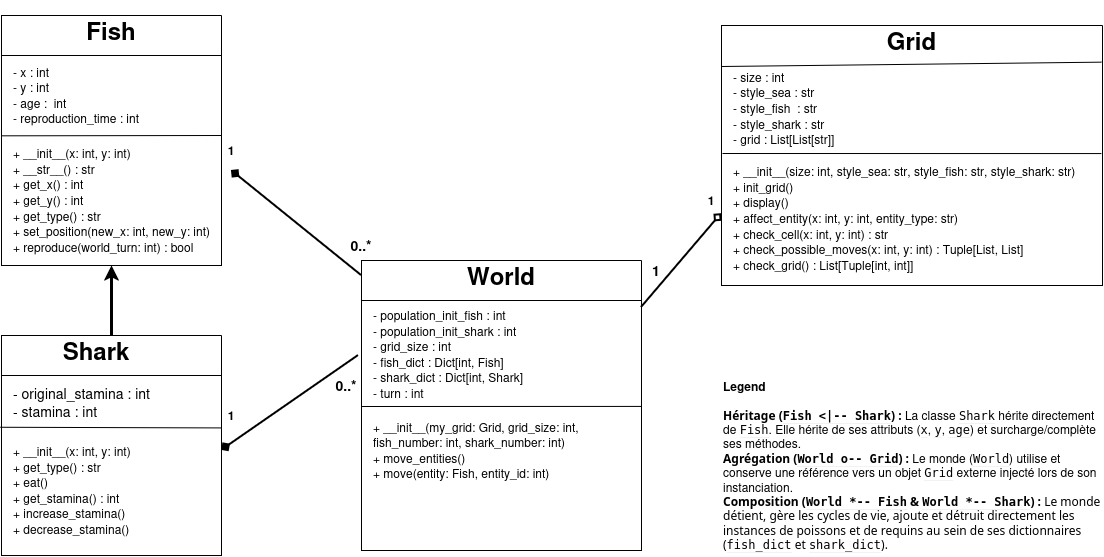

The diagram above was exported from draw.io. Its source (the exported page's mxGraphModel, read from the mxfile embedded in the PNG):
<mxGraphModel dx="1027" dy="615" grid="1" gridSize="10" guides="1" tooltips="1" connect="1" arrows="1" fold="1" page="1" pageScale="1" pageWidth="1169" pageHeight="827" math="0" shadow="0">
  <root>
    <mxCell id="0" />
    <mxCell id="1" parent="0" />
    <mxCell id="v8tmar7plMbIhexyVozE-13" parent="1" style="swimlane;startSize=0;" value="" vertex="1">
      <mxGeometry height="290" width="280" x="400" y="265" as="geometry">
        <mxRectangle height="40" width="50" x="320" y="230" as="alternateBounds" />
      </mxGeometry>
    </mxCell>
    <mxCell id="v8tmar7plMbIhexyVozE-14" parent="v8tmar7plMbIhexyVozE-13" style="text;html=1;whiteSpace=wrap;strokeColor=none;fillColor=none;align=center;verticalAlign=middle;rounded=0;" value="&lt;h1&gt;World&lt;/h1&gt;" vertex="1">
      <mxGeometry height="30" width="280" as="geometry" />
    </mxCell>
    <mxCell id="v8tmar7plMbIhexyVozE-15" edge="1" parent="v8tmar7plMbIhexyVozE-13" style="endArrow=none;html=1;rounded=0;entryX=-0.005;entryY=0.207;entryDx=0;entryDy=0;entryPerimeter=0;" value="">
      <mxGeometry height="50" relative="1" width="50" x="0.4184" as="geometry">
        <Array as="points">
          <mxPoint x="280" y="40.02999999999997" />
        </Array>
        <mxPoint x="160.95" y="40" as="sourcePoint" />
        <mxPoint x="-4.551914400963142e-14" y="40.02999999999997" as="targetPoint" />
      </mxGeometry>
    </mxCell>
    <mxCell id="v8tmar7plMbIhexyVozE-40" edge="1" parent="v8tmar7plMbIhexyVozE-13" style="endArrow=none;html=1;rounded=0;exitX=1;exitY=0.548;exitDx=0;exitDy=0;exitPerimeter=0;" value="">
      <mxGeometry height="50" relative="1" width="50" as="geometry">
        <mxPoint x="280" y="145.92000000000007" as="sourcePoint" />
        <mxPoint x="0.5" y="146" as="targetPoint" />
      </mxGeometry>
    </mxCell>
    <mxCell id="v8tmar7plMbIhexyVozE-51" parent="v8tmar7plMbIhexyVozE-13" style="text;html=1;whiteSpace=wrap;strokeColor=none;fillColor=none;align=left;verticalAlign=middle;rounded=0;" value="&lt;div style=&quot;line-height: 130%;&quot;&gt;&lt;div align=&quot;left&quot;&gt;- population_init_fish : int&lt;br&gt;- population_init_shark : int&lt;br&gt;- grid_size : int&lt;br&gt;- fish_dict : Dict[int, Fish]&lt;br&gt;- shark_dict : Dict[int, Shark]&lt;br&gt;- turn : int&lt;/div&gt;&lt;/div&gt;" vertex="1">
      <mxGeometry height="93" width="270" x="10" y="47" as="geometry" />
    </mxCell>
    <mxCell id="v8tmar7plMbIhexyVozE-52" parent="v8tmar7plMbIhexyVozE-13" style="text;html=1;whiteSpace=wrap;strokeColor=none;fillColor=none;align=left;verticalAlign=middle;rounded=0;" value="&lt;div style=&quot;line-height: 130%;&quot;&gt; + __init__(my_grid: Grid, grid_size: int, fish_number: int, shark_number: int)&lt;br&gt;    + move_entities()&lt;br&gt;    + move(entity: Fish, entity_id: int)&lt;/div&gt;" vertex="1">
      <mxGeometry height="70" width="270" x="10" y="155" as="geometry" />
    </mxCell>
    <mxCell id="v8tmar7plMbIhexyVozE-25" parent="1" style="swimlane;startSize=0;" value="" vertex="1">
      <mxGeometry height="260" width="381" x="760" y="30" as="geometry">
        <mxRectangle height="40" width="50" x="580" y="40" as="alternateBounds" />
      </mxGeometry>
    </mxCell>
    <mxCell id="v8tmar7plMbIhexyVozE-26" parent="v8tmar7plMbIhexyVozE-25" style="text;html=1;whiteSpace=wrap;strokeColor=none;fillColor=none;align=center;verticalAlign=middle;rounded=0;" value="&lt;h1&gt;Grid&lt;/h1&gt;" vertex="1">
      <mxGeometry height="30" width="381" as="geometry" />
    </mxCell>
    <mxCell id="v8tmar7plMbIhexyVozE-39" edge="1" parent="v8tmar7plMbIhexyVozE-25" style="endArrow=none;html=1;rounded=0;exitX=0.997;exitY=0.414;exitDx=0;exitDy=0;exitPerimeter=0;" value="">
      <mxGeometry height="50" relative="1" width="50" as="geometry">
        <mxPoint x="379.85699999999997" y="128.06" as="sourcePoint" />
        <mxPoint x="1" y="128" as="targetPoint" />
      </mxGeometry>
    </mxCell>
    <mxCell id="v8tmar7plMbIhexyVozE-45" parent="v8tmar7plMbIhexyVozE-25" style="text;html=1;whiteSpace=wrap;strokeColor=none;fillColor=none;align=left;verticalAlign=middle;rounded=0;" value="&lt;div style=&quot;line-height: 130%;&quot;&gt;&lt;div&gt;&lt;font&gt;- size : int&lt;br&gt;- style_sea : str&lt;/font&gt;&lt;div align=&quot;left&quot;&gt;&lt;font&gt;- style_fish&amp;nbsp; : str&lt;/font&gt;&lt;/div&gt;&lt;font&gt;- style_shark : str&lt;/font&gt;&lt;/div&gt;&lt;div&gt;- grid : List[List[str]]&lt;/div&gt;&lt;/div&gt;" vertex="1">
      <mxGeometry height="70" width="191" x="10" y="48" as="geometry" />
    </mxCell>
    <mxCell id="v8tmar7plMbIhexyVozE-46" parent="v8tmar7plMbIhexyVozE-25" style="text;html=1;whiteSpace=wrap;strokeColor=none;fillColor=none;align=left;verticalAlign=middle;rounded=0;" value="&lt;div style=&quot;line-height: 130%;&quot;&gt;+ __init__(size: int, style_sea: str, style_fish: str, style_shark: str)&lt;br/&gt;    + init_grid()&lt;br/&gt;    + display()&lt;br/&gt;    + affect_entity(x: int, y: int, entity_type: str)&lt;br/&gt;    + check_cell(x: int, y: int) : str&lt;br/&gt;    + check_possible_moves(x: int, y: int) : Tuple[List, List]&lt;br/&gt;    + check_grid() : List[Tuple[int, int]]&lt;div&gt;&lt;/div&gt;&lt;/div&gt;" vertex="1">
      <mxGeometry height="120" width="371" x="10" y="133" as="geometry" />
    </mxCell>
    <mxCell id="v8tmar7plMbIhexyVozE-49" edge="1" parent="v8tmar7plMbIhexyVozE-25" source="v8tmar7plMbIhexyVozE-25" style="endArrow=none;html=1;rounded=0;exitX=0.997;exitY=0.141;exitDx=0;exitDy=0;exitPerimeter=0;" value="">
      <mxGeometry height="50" relative="1" width="50" as="geometry">
        <mxPoint x="377" y="40" as="sourcePoint" />
        <mxPoint y="41" as="targetPoint" />
      </mxGeometry>
    </mxCell>
    <mxCell id="v8tmar7plMbIhexyVozE-28" parent="1" style="swimlane;startSize=0;" value="" vertex="1">
      <mxGeometry height="250" width="220" x="40" y="20" as="geometry">
        <mxRectangle height="40" width="50" x="320" y="230" as="alternateBounds" />
      </mxGeometry>
    </mxCell>
    <mxCell id="v8tmar7plMbIhexyVozE-29" parent="v8tmar7plMbIhexyVozE-28" style="text;html=1;whiteSpace=wrap;strokeColor=none;fillColor=none;align=center;verticalAlign=middle;rounded=0;" value="&lt;h1&gt;Fish&lt;/h1&gt;" vertex="1">
      <mxGeometry height="30" width="220" as="geometry" />
    </mxCell>
    <mxCell id="v8tmar7plMbIhexyVozE-30" edge="1" parent="v8tmar7plMbIhexyVozE-28" style="endArrow=none;html=1;rounded=0;entryX=-0.005;entryY=0.207;entryDx=0;entryDy=0;entryPerimeter=0;" value="">
      <mxGeometry height="50" relative="1" width="50" x="0.1682" as="geometry">
        <Array as="points">
          <mxPoint x="220" y="40.03" />
        </Array>
        <mxPoint x="160.95" y="40" as="sourcePoint" />
        <mxPoint x="-4.551914400963142e-14" y="40.02999999999997" as="targetPoint" />
      </mxGeometry>
    </mxCell>
    <mxCell id="v8tmar7plMbIhexyVozE-36" parent="v8tmar7plMbIhexyVozE-28" style="text;html=1;whiteSpace=wrap;strokeColor=none;fillColor=none;align=left;verticalAlign=middle;rounded=0;" value="&lt;div style=&quot;line-height: 130%;&quot;&gt;&lt;font style=&quot;line-height: 130%;&quot;&gt;- x : int&lt;br&gt;- y : int&lt;br&gt;- age :&amp;nbsp; int&lt;br&gt;- reproduction_time : int&lt;/font&gt;&lt;/div&gt;" vertex="1">
      <mxGeometry height="60" width="210" x="10" y="50" as="geometry" />
    </mxCell>
    <mxCell id="v8tmar7plMbIhexyVozE-47" parent="v8tmar7plMbIhexyVozE-28" style="text;html=1;whiteSpace=wrap;strokeColor=none;fillColor=none;align=left;verticalAlign=middle;rounded=0;" value="&lt;div style=&quot;line-height: 130%;&quot;&gt;+ __init__(x: int, y: int)&lt;br&gt;+ __str__() : str&lt;br&gt;+ get_x() : int&lt;br&gt;+ get_y() : int&lt;br&gt;+ get_type() : str&lt;br&gt;+ set_position(new_x: int, new_y: int)&lt;br&gt;+ reproduce(world_turn: int) : bool&lt;/div&gt;" vertex="1">
      <mxGeometry height="130" width="210" x="10" y="120" as="geometry" />
    </mxCell>
    <mxCell id="v8tmar7plMbIhexyVozE-37" edge="1" parent="v8tmar7plMbIhexyVozE-28" style="endArrow=none;html=1;rounded=0;exitX=0.989;exitY=0.411;exitDx=0;exitDy=0;exitPerimeter=0;entryX=1;entryY=0;entryDx=0;entryDy=0;" target="v8tmar7plMbIhexyVozE-47" value="">
      <mxGeometry height="50" relative="1" width="50" as="geometry">
        <mxPoint x="-8.526512829121202e-14" y="120.32" as="sourcePoint" />
        <mxPoint x="62.41999999999999" y="120" as="targetPoint" />
      </mxGeometry>
    </mxCell>
    <mxCell id="v8tmar7plMbIhexyVozE-31" parent="1" style="swimlane;startSize=0;" value="" vertex="1">
      <mxGeometry height="220" width="220" x="40" y="340" as="geometry">
        <mxRectangle height="40" width="50" x="320" y="230" as="alternateBounds" />
      </mxGeometry>
    </mxCell>
    <mxCell id="v8tmar7plMbIhexyVozE-32" parent="v8tmar7plMbIhexyVozE-31" style="text;html=1;whiteSpace=wrap;strokeColor=none;fillColor=none;align=center;verticalAlign=middle;rounded=0;" value="&lt;h1&gt;Shark&lt;/h1&gt;" vertex="1">
      <mxGeometry height="30" width="60" x="65" as="geometry" />
    </mxCell>
    <mxCell id="v8tmar7plMbIhexyVozE-41" parent="v8tmar7plMbIhexyVozE-31" style="text;html=1;whiteSpace=wrap;strokeColor=none;fillColor=none;align=left;verticalAlign=middle;rounded=0;" value="&lt;div style=&quot;line-height: 130%;&quot;&gt;&lt;div align=&quot;left&quot;&gt;&lt;font style=&quot;font-size: 14px; line-height: 130%;&quot;&gt;- original_stamina : int&lt;br&gt;- stamina : int&lt;/font&gt;&lt;/div&gt;&lt;/div&gt;" vertex="1">
      <mxGeometry height="40" width="191" x="10" y="47" as="geometry" />
    </mxCell>
    <mxCell id="v8tmar7plMbIhexyVozE-48" parent="v8tmar7plMbIhexyVozE-31" style="text;html=1;whiteSpace=wrap;strokeColor=none;fillColor=none;align=left;verticalAlign=middle;rounded=0;" value="&lt;div align=&quot;left&quot; style=&quot;line-height: 130%;&quot;&gt;+ __init__(x: int, y: int)&lt;br&gt;+ get_type() : str&lt;br&gt;+ eat()&lt;br&gt;+ get_stamina() : int&lt;br&gt;+ increase_stamina()&lt;br&gt;&lt;div&gt;+ decrease_stamina()&lt;/div&gt;&lt;/div&gt;" vertex="1">
      <mxGeometry height="90" width="191" x="10" y="110" as="geometry" />
    </mxCell>
    <mxCell id="v8tmar7plMbIhexyVozE-44" edge="1" parent="v8tmar7plMbIhexyVozE-31" style="endArrow=none;html=1;rounded=0;entryX=-0.005;entryY=0.207;entryDx=0;entryDy=0;entryPerimeter=0;" value="">
      <mxGeometry height="50" relative="1" width="50" x="0.1682" as="geometry">
        <Array as="points">
          <mxPoint x="220" y="40.02999999999997" />
        </Array>
        <mxPoint x="160.95000000000005" y="40" as="sourcePoint" />
        <mxPoint y="40.02999999999997" as="targetPoint" />
      </mxGeometry>
    </mxCell>
    <mxCell id="v8tmar7plMbIhexyVozE-35" edge="1" parent="1" source="v8tmar7plMbIhexyVozE-32" style="endArrow=classic;html=1;rounded=0;strokeWidth=3;exitX=0.75;exitY=0;exitDx=0;exitDy=0;" target="v8tmar7plMbIhexyVozE-28" value="">
      <mxGeometry height="50" relative="1" width="50" as="geometry">
        <mxPoint x="148.40900000000005" y="399.99999999999994" as="sourcePoint" />
        <mxPoint x="49.99999999999997" y="351.51" as="targetPoint" />
      </mxGeometry>
    </mxCell>
    <mxCell id="v8tmar7plMbIhexyVozE-53" edge="1" parent="1" source="v8tmar7plMbIhexyVozE-25" style="endArrow=none;html=1;rounded=0;entryX=1;entryY=0;entryDx=0;entryDy=0;exitX=0;exitY=0.724;exitDx=0;exitDy=0;strokeWidth=2;endFill=0;startArrow=diamond;startFill=0;exitPerimeter=0;" target="v8tmar7plMbIhexyVozE-51" value="">
      <mxGeometry height="50" relative="1" width="50" as="geometry">
        <mxPoint x="410" y="360" as="sourcePoint" />
        <mxPoint x="460" y="310" as="targetPoint" />
      </mxGeometry>
    </mxCell>
    <mxCell id="v8tmar7plMbIhexyVozE-54" parent="1" style="text;html=1;whiteSpace=wrap;strokeColor=none;fillColor=none;align=center;verticalAlign=middle;rounded=0;" value="&lt;b&gt;1&lt;/b&gt;" vertex="1">
      <mxGeometry height="30" width="20" x="740" y="190" as="geometry" />
    </mxCell>
    <mxCell id="v8tmar7plMbIhexyVozE-55" edge="1" parent="1" source="v8tmar7plMbIhexyVozE-14" style="endArrow=diamond;html=1;rounded=0;entryX=1;entryY=0.5;entryDx=0;entryDy=0;exitX=0;exitY=0.5;exitDx=0;exitDy=0;strokeWidth=2;startArrow=none;startFill=0;endFill=1;" value="">
      <mxGeometry height="50" relative="1" width="50" as="geometry">
        <mxPoint x="540.1199999999999" y="532.01" as="sourcePoint" />
        <mxPoint x="270" y="175" as="targetPoint" />
      </mxGeometry>
    </mxCell>
    <mxCell id="v8tmar7plMbIhexyVozE-56" parent="1" style="text;html=1;whiteSpace=wrap;strokeColor=none;fillColor=none;align=center;verticalAlign=middle;rounded=0;" value="&lt;b&gt;&lt;font style=&quot;font-size: 14px;&quot;&gt;0..*&lt;/font&gt;&lt;/b&gt;" vertex="1">
      <mxGeometry height="30" width="40" x="380" y="235" as="geometry" />
    </mxCell>
    <mxCell id="v8tmar7plMbIhexyVozE-58" edge="1" parent="1" source="v8tmar7plMbIhexyVozE-13" style="endArrow=diamond;html=1;rounded=0;entryX=1;entryY=0.5;entryDx=0;entryDy=0;exitX=-0.011;exitY=0.328;exitDx=0;exitDy=0;exitPerimeter=0;strokeWidth=2;endFill=1;" value="">
      <mxGeometry height="50" relative="1" width="50" as="geometry">
        <mxPoint x="530.1199999999999" y="812" as="sourcePoint" />
        <mxPoint x="260" y="454.99" as="targetPoint" />
      </mxGeometry>
    </mxCell>
    <mxCell id="v8tmar7plMbIhexyVozE-59" parent="1" style="text;html=1;whiteSpace=wrap;strokeColor=none;fillColor=none;align=center;verticalAlign=middle;rounded=0;" value="&lt;b&gt;&lt;font style=&quot;font-size: 14px;&quot;&gt;0..*&lt;/font&gt;&lt;/b&gt;" vertex="1">
      <mxGeometry height="30" width="30" x="370" y="375" as="geometry" />
    </mxCell>
    <mxCell id="v8tmar7plMbIhexyVozE-60" parent="1" style="text;html=1;whiteSpace=wrap;strokeColor=none;fillColor=none;align=left;verticalAlign=middle;rounded=0;" value="&lt;div align=&quot;left&quot;&gt;&lt;font&gt;&lt;b&gt;Legend&lt;br&gt;&lt;br&gt;&lt;/b&gt;&lt;/font&gt;&lt;/div&gt;&lt;div align=&quot;left&quot;&gt;&lt;font&gt;&lt;strong class=&quot;rQesXe MPyX&quot; style=&quot;font-family: Google Sans, sans-serif; font-weight: 700; margin: 0px; text-decoration: none; border-bottom: 0px rgb(10, 10, 10);&quot;&gt;Héritage (&lt;code dir=&quot;ltr&quot; class=&quot;KDcb0c&quot; style=&quot;font-family: monospace; font-weight: 700; margin: 0px; text-decoration: none; border-bottom: 1px solid rgb(240, 242, 245);&quot;&gt;Fish &amp;lt;|-- Shark&lt;/code&gt;) :&lt;/strong&gt; La classe &lt;code dir=&quot;ltr&quot; class=&quot;KDcb0c&quot; style=&quot;font-family: monospace; font-weight: 400; margin: 0px; text-decoration: none; border-bottom: 1px solid rgb(240, 242, 245);&quot;&gt;Shark&lt;/code&gt; hérite directement de &lt;code dir=&quot;ltr&quot; class=&quot;KDcb0c&quot; style=&quot;font-family: monospace; font-weight: 400; margin: 0px; text-decoration: none; border-bottom: 1px solid rgb(240, 242, 245);&quot;&gt;Fish&lt;/code&gt;. Elle hérite de ses attributs (&lt;code dir=&quot;ltr&quot; class=&quot;KDcb0c&quot; style=&quot;font-family: monospace; font-weight: 400; margin: 0px; text-decoration: none; border-bottom: 1px solid rgb(240, 242, 245);&quot;&gt;x&lt;/code&gt;, &lt;code dir=&quot;ltr&quot; class=&quot;KDcb0c&quot; style=&quot;font-family: monospace; font-weight: 400; margin: 0px; text-decoration: none; border-bottom: 1px solid rgb(240, 242, 245);&quot;&gt;y&lt;/code&gt;, &lt;code dir=&quot;ltr&quot; class=&quot;KDcb0c&quot; style=&quot;font-family: monospace; font-weight: 400; margin: 0px; text-decoration: none; border-bottom: 1px solid rgb(240, 242, 245);&quot;&gt;age&lt;/code&gt;) et surcharge/complète ses méthodes.&lt;/font&gt;&lt;/div&gt;&lt;div align=&quot;left&quot;&gt;&lt;font&gt;&lt;strong class=&quot;rQesXe MPyX&quot; style=&quot;font-family: Google Sans, sans-serif; font-weight: 700; margin: 0px; text-decoration: none; border-bottom: 0px rgb(10, 10, 10);&quot;&gt;Agrégation (&lt;code dir=&quot;ltr&quot; class=&quot;KDcb0c&quot; style=&quot;font-family: monospace; font-weight: 700; margin: 0px; text-decoration: none; border-bottom: 1px solid rgb(240, 242, 245);&quot;&gt;World o-- Grid&lt;/code&gt;) :&lt;/strong&gt; Le monde (&lt;code dir=&quot;ltr&quot; class=&quot;KDcb0c&quot; style=&quot;font-family: monospace; font-weight: 400; margin: 0px; text-decoration: none; border-bottom: 1px solid rgb(240, 242, 245);&quot;&gt;World&lt;/code&gt;) utilise et conserve une référence vers un objet &lt;code dir=&quot;ltr&quot; class=&quot;KDcb0c&quot; style=&quot;font-family: monospace; font-weight: 400; margin: 0px; text-decoration: none; border-bottom: 1px solid rgb(240, 242, 245);&quot;&gt;Grid&lt;/code&gt; externe injecté lors de son instanciation.&lt;/font&gt;&lt;/div&gt;&lt;div align=&quot;left&quot;&gt;&lt;font&gt;&lt;span class=&quot;iNqyIf&quot; style=&quot;font-family: Google Sans, sans-serif; font-weight: 400; margin: 0px; text-decoration: none; border-bottom: 0px rgb(10, 10, 10);&quot;&gt;&lt;strong class=&quot;rQesXe MPyX&quot; style=&quot;font-family: Google Sans, sans-serif; font-weight: 700; margin: 0px; text-decoration: none; border-bottom: 0px rgb(10, 10, 10);&quot;&gt;Composition (&lt;code dir=&quot;ltr&quot; class=&quot;KDcb0c&quot; style=&quot;font-family: monospace; font-weight: 700; margin: 0px; text-decoration: none; border-bottom: 1px solid rgb(240, 242, 245);&quot;&gt;World *-- Fish&lt;/code&gt; &amp;amp; &lt;code dir=&quot;ltr&quot; class=&quot;KDcb0c&quot; style=&quot;font-family: monospace; font-weight: 700; margin: 0px; text-decoration: none; border-bottom: 1px solid rgb(240, 242, 245);&quot;&gt;World *-- Shark&lt;/code&gt;) :&lt;/strong&gt;&lt;span class=&quot;iNqyIf&quot; style=&quot;font-family: Google Sans, sans-serif; font-weight: 400; margin: 0px; text-decoration: none; border-bottom: 0px rgb(10, 10, 10);&quot;&gt; Le monde détient, gère les cycles de vie, ajoute et détruit directement les instances de &lt;span style=&quot;font-family: Google Sans, sans-serif; font-weight: 400; margin: 0px; text-decoration: none; border-bottom: 0px rgb(10, 10, 10);&quot;&gt;&lt;span style=&quot;font-family: Google Sans, sans-serif; font-weight: 400; margin: 0px; text-decoration: none; border-bottom: 0px rgb(10, 10, 10);&quot;&gt;poissons&lt;/span&gt;&lt;/span&gt;&lt;span class=&quot;iNqyIf&quot; style=&quot;font-family: Google Sans, sans-serif; font-weight: 400; margin: 0px; text-decoration: none; border-bottom: 0px rgb(10, 10, 10);&quot;&gt; et de &lt;span style=&quot;font-family: Google Sans, sans-serif; font-weight: 400; margin: 0px; text-decoration: none; border-bottom: 0px rgb(10, 10, 10);&quot;&gt;&lt;span style=&quot;font-family: Google Sans, sans-serif; font-weight: 400; margin: 0px; text-decoration: none; border-bottom: 0px rgb(10, 10, 10);&quot;&gt;requins&lt;/span&gt;&lt;/span&gt; au sein de ses dictionnaires (&lt;/span&gt;&lt;/span&gt;&lt;code dir=&quot;ltr&quot; class=&quot;KDcb0c&quot; style=&quot;font-family: monospace; font-weight: 400; margin: 0px; text-decoration: none; border-bottom: 1px solid rgb(240, 242, 245);&quot;&gt;fish_dict&lt;/code&gt; et &lt;code dir=&quot;ltr&quot; class=&quot;KDcb0c&quot; style=&quot;font-family: monospace; font-weight: 400; margin: 0px; text-decoration: none; border-bottom: 1px solid rgb(240, 242, 245);&quot;&gt;shark_dict&lt;/code&gt;).&lt;/span&gt;&lt;/font&gt;&lt;span&gt;&lt;/span&gt;&lt;/div&gt;" vertex="1">
      <mxGeometry height="180" width="381" x="759.5" y="380" as="geometry" />
    </mxCell>
    <mxCell id="v8tmar7plMbIhexyVozE-61" parent="1" style="text;html=1;whiteSpace=wrap;strokeColor=none;fillColor=none;align=center;verticalAlign=middle;rounded=0;" value="&lt;b&gt;1&lt;/b&gt;" vertex="1">
      <mxGeometry height="30" width="20" x="260" y="140" as="geometry" />
    </mxCell>
    <mxCell id="v8tmar7plMbIhexyVozE-62" parent="1" style="text;html=1;whiteSpace=wrap;strokeColor=none;fillColor=none;align=center;verticalAlign=middle;rounded=0;" value="&lt;b&gt;1&lt;/b&gt;" vertex="1">
      <mxGeometry height="30" width="20" x="260" y="405" as="geometry" />
    </mxCell>
    <mxCell id="v8tmar7plMbIhexyVozE-63" parent="1" style="text;html=1;whiteSpace=wrap;strokeColor=none;fillColor=none;align=center;verticalAlign=middle;rounded=0;" value="&lt;font style=&quot;font-size: 14px;&quot;&gt;&lt;b&gt;1&lt;/b&gt;&lt;/font&gt;" vertex="1">
      <mxGeometry height="30" width="30" x="680" y="260" as="geometry" />
    </mxCell>
    <mxCell id="v8tmar7plMbIhexyVozE-38" edge="1" parent="1" style="endArrow=none;html=1;rounded=0;exitX=0.997;exitY=0.411;exitDx=0;exitDy=0;exitPerimeter=0;entryX=-0.005;entryY=0.408;entryDx=0;entryDy=0;entryPerimeter=0;" value="">
      <mxGeometry height="50" relative="1" width="50" as="geometry">
        <mxPoint x="259.3399999999999" y="432.4200000000001" as="sourcePoint" />
        <mxPoint x="38.90000000000009" y="431.76" as="targetPoint" />
      </mxGeometry>
    </mxCell>
  </root>
</mxGraphModel>